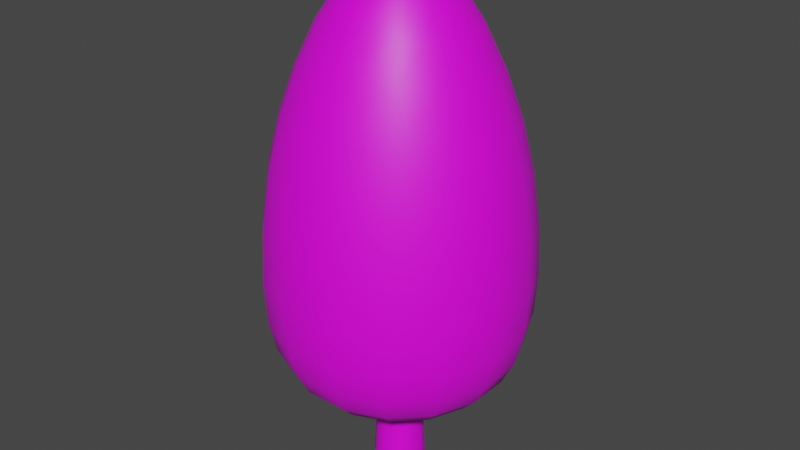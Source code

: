 # Source: Tree_1.blend  (saved by Blender 3.1.7; exported with 4.5.12 LTS)
import bpy
from mathutils import Matrix  # noqa: F401  (used for matrix-valued properties, if any)

bpy.ops.wm.read_factory_settings(use_empty=True)
scene = bpy.context.scene
scene.name = 'Scene'

# ---- collections
col_collection = bpy.data.collections.new('Collection'); scene.collection.children.link(col_collection)

# ---- images (referenced by path relative to the original .blend; pixels are not part of the script)
import os
ASSET_DIR = os.environ.get("B2B_ASSET_DIR", "")  # directory of the original .blend (textures are referenced by path, not embedded)
HERE = os.path.dirname(os.path.abspath(__file__))  # packed textures are extracted next to this script under _unpacked/

def load_image(name, relpath, width, height, colorspace="sRGB"):
    """Load a texture the original file referenced (path relative to the .blend, or extracted next to this script)."""
    p = next((c for c in (os.path.join(HERE, relpath), os.path.join(ASSET_DIR, relpath)) if relpath and os.path.exists(c)), "")
    if p:
        img = bpy.data.images.load(p, check_existing=True)
        img.name = name
    else:  # same state as the original file: an image datablock whose file is absent (Cycles renders it pink)
        img = bpy.data.images.new(name, width, height)
        img.source = "FILE"
        img.filepath = "//" + (relpath or name)
    img.colorspace_settings.name = colorspace
    return img
img_tex_tree_1_png = load_image('Tex_Tree_1.png', 'Tex_Tree_1.png', 1024, 1024, 'sRGB')

# ---- materials (node trees are filled in below, after node groups)
mat_mat_tree_1 = bpy.data.materials.new('Mat_Tree_1')
mat_mat_tree_1.use_transparent_shadow = False

# ---- material node trees
mat_mat_tree_1.use_nodes = True; mat_mat_tree_1.node_tree.nodes.clear()
_N = mat_mat_tree_1.node_tree.nodes; _L = mat_mat_tree_1.node_tree.links
n0 = _N.new('ShaderNodeBsdfPrincipled'); n0.name = 'Principled BSDF'; n0.location = (10, 300)
n0.distribution = 'GGX'
n0.subsurface_method = 'RANDOM_WALK_SKIN'
n0.inputs[3].default_value = 1.45
n0.inputs[27].default_value = (0.0, 0.0, 0.0, 1.0)
n0.inputs[28].default_value = 1.0
n1 = _N.new('ShaderNodeOutputMaterial'); n1.name = 'Material Output'; n1.location = (300, 300)
n2 = _N.new('ShaderNodeTexImage'); n2.name = 'Image Texture'; n2.location = (-280, 280)
n2.image = img_tex_tree_1_png
_L.new(n0.outputs[0], n1.inputs[0])
_L.new(n2.outputs[0], n0.inputs[0])
n1.is_active_output = True

# ---- world
world_world = bpy.data.worlds.new('World'); scene.world = world_world
world_world.use_nodes = True; world_world.node_tree.nodes.clear()
_N = world_world.node_tree.nodes; _L = world_world.node_tree.links
n0 = _N.new('ShaderNodeOutputWorld'); n0.name = 'World Output'; n0.location = (300, 300)
n1 = _N.new('ShaderNodeBackground'); n1.name = 'Background'; n1.location = (10, 300)
n1.inputs[0].default_value = (0.05088, 0.05088, 0.05088, 1.0)
_L.new(n1.outputs[0], n0.inputs[0])
n0.is_active_output = True
world_world.color = (0.05088, 0.05088, 0.05088)
world_world.use_sun_shadow = False
world_world.sun_shadow_jitter_overblur = 0.0

# ---- meshes
me_mesh_tree_1 = bpy.data.meshes.new('Mesh_Tree_1')
me_mesh_tree_1.from_pydata([(-9.537e-09, 0.16, 1.192e-08), (-1.215e-08, 0.1239, 0.8), (0.08, 0.1386, 1.192e-08), (0.06193, 0.1073, 0.8), (0.1386, 0.08, 1.192e-08), (0.1073, 0.06193, 0.8), (0.16, -1.017e-08, 1.192e-08), (0.1239, -8.155e-09, 0.8), (0.1386, -0.08, 1.192e-08), (0.1073, -0.06193, 0.8), (0.08, -0.1386, 1.192e-08), (0.06193, -0.1073, 0.8), (-2.352e-08, -0.16, 1.192e-08), (-2.298e-08, -0.1239, 0.8), (-0.08, -0.1386, 1.192e-08), (-0.06193, -0.1073, 0.8), (-0.1386, -0.08, 1.192e-08), (-0.1073, -0.06193, 0.8), (-0.16, -1.271e-09, 1.192e-08), (-0.1239, -1.264e-09, 0.8), (-0.1386, 0.08, 1.192e-08), (-0.1073, 0.06193, 0.8), (-0.08, 0.1386, 1.192e-08), (-0.06193, 0.1073, 0.8), (0.03643, 0.1831, 3.121), (0.05973, 0.3003, 3.01), (0.08671, 0.4359, 2.803), (0.1104, 0.5548, 2.551), (0.1298, 0.6524, 2.274), (0.1442, 0.7249, 1.972), (0.1531, 0.7696, 1.648), (0.1561, 0.7846, 1.335), (0.1531, 0.7696, 1.075), (0.1442, 0.7249, 0.8862), (0.1298, 0.6524, 0.7415), (0.1104, 0.5548, 0.6417), (0.05973, 0.3003, 0.5631), (0.03045, 0.1531, 0.5593), (0.1037, 0.1552, 3.121), (0.1701, 0.2546, 3.01), (0.2469, 0.3696, 2.803), (0.3143, 0.4704, 2.551), (0.3696, 0.5531, 2.274), (0.4106, 0.6145, 1.972), (0.4359, 0.6524, 1.648), (0.4445, 0.6652, 1.335), (0.4359, 0.6524, 1.075), (0.4106, 0.6145, 0.8862), (0.3696, 0.5531, 0.7415), (0.3143, 0.4704, 0.6417), (0.1701, 0.2546, 0.5631), (0.08671, 0.1298, 0.5593), (0.1552, 0.1037, 3.121), (0.2546, 0.1701, 3.01), (0.3696, 0.2469, 2.803), (0.4704, 0.3143, 2.551), (0.5531, 0.3696, 2.274), (0.6145, 0.4106, 1.972), (0.6524, 0.4359, 1.648), (0.6652, 0.4445, 1.335), (0.6524, 0.4359, 1.075), (0.6145, 0.4106, 0.8862), (0.5531, 0.3696, 0.7415), (0.4704, 0.3143, 0.6417), (0.2546, 0.1701, 0.5631), (0.1298, 0.08671, 0.5593), (0.1831, 0.03643, 3.121), (0.3003, 0.05973, 3.01), (0.4359, 0.08671, 2.803), (0.5548, 0.1104, 2.551), (0.6524, 0.1298, 2.274), (0.7249, 0.1442, 1.972), (0.7696, 0.1531, 1.648), (0.7846, 0.1561, 1.335), (0.7696, 0.1531, 1.075), (0.7249, 0.1442, 0.8862), (0.6524, 0.1298, 0.7415), (0.5548, 0.1104, 0.6417), (0.3003, 0.05973, 0.5631), (0.1531, 0.03045, 0.5593), (0.1831, -0.03643, 3.121), (0.3003, -0.05973, 3.01), (0.4359, -0.08671, 2.803), (0.5548, -0.1104, 2.551), (0.6524, -0.1298, 2.274), (0.7249, -0.1442, 1.972), (0.7696, -0.1531, 1.648), (0.7846, -0.1561, 1.335), (0.7696, -0.1531, 1.075), (0.7249, -0.1442, 0.8862), (0.6524, -0.1298, 0.7415), (0.5548, -0.1104, 0.6417), (0.3003, -0.05973, 0.5631), (0.1531, -0.03045, 0.5593), (0.1552, -0.1037, 3.121), (0.2546, -0.1701, 3.01), (0.3696, -0.2469, 2.803), (0.4704, -0.3143, 2.551), (0.5531, -0.3696, 2.274), (0.6145, -0.4106, 1.972), (0.6524, -0.4359, 1.648), (0.6652, -0.4445, 1.335), (0.6524, -0.4359, 1.075), (0.6145, -0.4106, 0.8862), (0.5531, -0.3696, 0.7415), (0.4704, -0.3143, 0.6417), (0.2546, -0.1701, 0.5631), (0.1298, -0.08671, 0.5593), (0.1037, -0.1552, 3.121), (0.1701, -0.2546, 3.01), (0.2469, -0.3696, 2.803), (0.3143, -0.4704, 2.551), (0.3696, -0.5531, 2.274), (0.4106, -0.6145, 1.972), (0.4359, -0.6524, 1.648), (0.4445, -0.6652, 1.335), (0.4359, -0.6524, 1.075), (0.4106, -0.6145, 0.8862), (0.3696, -0.5531, 0.7415), (0.3143, -0.4704, 0.6417), (0.1701, -0.2546, 0.5631), (0.08671, -0.1298, 0.5593), (0.03643, -0.1831, 3.121), (0.05973, -0.3003, 3.01), (0.08671, -0.4359, 2.803), (0.1104, -0.5548, 2.551), (0.1298, -0.6524, 2.274), (0.1442, -0.7249, 1.972), (0.1531, -0.7696, 1.648), (0.1561, -0.7846, 1.335), (0.1531, -0.7696, 1.075), (0.1442, -0.7249, 0.8862), (0.1298, -0.6524, 0.7415), (0.1104, -0.5548, 0.6417), (0.05973, -0.3003, 0.5631), (0.03045, -0.1531, 0.5593), (-0.03643, -0.1831, 3.121), (-0.05973, -0.3003, 3.01), (-0.08671, -0.4359, 2.803), (-0.1104, -0.5548, 2.551), (-0.1298, -0.6524, 2.274), (-0.1442, -0.7249, 1.972), (-0.1531, -0.7696, 1.648), (-0.1561, -0.7846, 1.335), (-0.1531, -0.7696, 1.075), (-0.1442, -0.7249, 0.8862), (-0.1298, -0.6524, 0.7415), (-0.1104, -0.5548, 0.6417), (-0.05973, -0.3003, 0.5631), (-0.03045, -0.1531, 0.5593), (-0.1037, -0.1552, 3.121), (-0.1701, -0.2546, 3.01), (-0.2469, -0.3696, 2.803), (-0.3143, -0.4704, 2.551), (-0.3696, -0.5531, 2.274), (-0.4106, -0.6145, 1.972), (-0.4359, -0.6524, 1.648), (-0.4445, -0.6652, 1.335), (-0.4359, -0.6524, 1.075), (-0.4106, -0.6145, 0.8862), (-0.3696, -0.5531, 0.7415), (-0.3143, -0.4704, 0.6417), (-0.1701, -0.2546, 0.5631), (-0.08671, -0.1298, 0.5593), (-0.1552, -0.1037, 3.121), (-0.2546, -0.1701, 3.01), (-0.3696, -0.2469, 2.803), (-0.4704, -0.3143, 2.551), (-0.5531, -0.3696, 2.274), (-0.6145, -0.4106, 1.972), (-0.6524, -0.4359, 1.648), (-0.6652, -0.4445, 1.335), (-0.6524, -0.4359, 1.075), (-0.6145, -0.4106, 0.8862), (-0.5531, -0.3696, 0.7415), (-0.4704, -0.3143, 0.6417), (-0.2546, -0.1701, 0.5631), (-0.1298, -0.08671, 0.5593), (-6.461e-08, -9.67e-08, 3.2), (-0.1831, -0.03643, 3.121), (-0.3003, -0.05973, 3.01), (-0.4359, -0.08671, 2.803), (-0.5548, -0.1104, 2.551), (-0.6524, -0.1298, 2.274), (-0.7249, -0.1442, 1.972), (-0.7696, -0.1531, 1.648), (-0.7846, -0.1561, 1.335), (-0.7696, -0.1531, 1.075), (-0.7249, -0.1442, 0.8862), (-0.6524, -0.1298, 0.7415), (-0.5548, -0.1104, 0.6417), (-0.3003, -0.05973, 0.5631), (-0.1531, -0.03045, 0.5593), (-0.1831, 0.03643, 3.121), (-0.3003, 0.05973, 3.01), (-0.4359, 0.08671, 2.803), (-0.5548, 0.1104, 2.551), (-0.6524, 0.1298, 2.274), (-0.7249, 0.1442, 1.972), (-0.7696, 0.1531, 1.648), (-0.7846, 0.1561, 1.335), (-0.7696, 0.1531, 1.075), (-0.7249, 0.1442, 0.8862), (-0.6524, 0.1298, 0.7415), (-0.5548, 0.1104, 0.6417), (-0.3003, 0.05973, 0.5631), (-0.1531, 0.03045, 0.5593), (-0.1552, 0.1037, 3.121), (-0.2546, 0.1701, 3.01), (-0.3696, 0.2469, 2.803), (-0.4704, 0.3143, 2.551), (-0.5531, 0.3696, 2.274), (-0.6145, 0.4106, 1.972), (-0.6524, 0.4359, 1.648), (-0.6652, 0.4445, 1.335), (-0.6524, 0.4359, 1.075), (-0.6145, 0.4106, 0.8862), (-0.5531, 0.3696, 0.7415), (-0.4704, 0.3143, 0.6417), (-0.2546, 0.1701, 0.5631), (-0.1298, 0.08671, 0.5593), (-0.1037, 0.1552, 3.121), (-0.1701, 0.2546, 3.01), (-0.2469, 0.3696, 2.803), (-0.3143, 0.4703, 2.551), (-0.3696, 0.5531, 2.274), (-0.4106, 0.6145, 1.972), (-0.4359, 0.6524, 1.648), (-0.4445, 0.6652, 1.335), (-0.4359, 0.6524, 1.075), (-0.4106, 0.6145, 0.8862), (-0.3696, 0.5531, 0.7415), (-0.3143, 0.4703, 0.6417), (-0.1701, 0.2546, 0.5631), (-0.08671, 0.1298, 0.5593), (-0.03643, 0.1831, 3.121), (-0.05973, 0.3003, 3.01), (-0.08671, 0.4359, 2.803), (-0.1104, 0.5548, 2.551), (-0.1298, 0.6524, 2.274), (-0.1442, 0.7249, 1.972), (-0.1531, 0.7696, 1.648), (-0.1561, 0.7846, 1.335), (-0.1531, 0.7696, 1.075), (-0.1442, 0.7249, 0.8862), (-0.1298, 0.6524, 0.7415), (-0.1104, 0.5548, 0.6417), (-0.05973, 0.3003, 0.5631), (-0.03045, 0.1531, 0.5593), (0.0, -6.994e-08, 0.56)], [], [(0, 1, 3, 2), (2, 3, 5, 4), (4, 5, 7, 6), (6, 7, 9, 8), (8, 9, 11, 10), (10, 11, 13, 12), (12, 13, 15, 14), (14, 15, 17, 16), (16, 17, 19, 18), (18, 19, 21, 20), (20, 21, 23, 22), (22, 23, 1, 0), (246, 245, 34, 35), (249, 248, 37), (245, 244, 33, 34), (242, 241, 30, 31), (235, 178, 24), (244, 243, 32, 33), (237, 236, 25, 26), (248, 247, 36, 37), (238, 237, 26, 27), (239, 238, 27, 28), (240, 239, 28, 29), (24, 38, 39, 25), (241, 240, 29, 30), (178, 38, 24), (63, 64, 50, 49), (29, 43, 44, 30), (36, 50, 51, 37), (30, 44, 45, 31), (38, 52, 53, 39), (31, 45, 46, 32), (37, 51, 249), (178, 52, 38), (32, 46, 47, 33), (25, 39, 40, 26), (33, 47, 48, 34), (26, 40, 41, 27), (34, 48, 49, 35), (27, 41, 42, 28), (28, 42, 43, 29), (50, 64, 65, 51), (44, 58, 59, 45), (52, 66, 67, 53), (45, 59, 60, 46), (51, 65, 249), (178, 66, 52), (46, 60, 61, 47), (39, 53, 54, 40), (47, 61, 62, 48), (40, 54, 55, 41), (48, 62, 63, 49), (41, 55, 56, 42), (77, 78, 64, 63), (42, 56, 57, 43), (43, 57, 58, 44), (58, 72, 73, 59), (66, 80, 81, 67), (59, 73, 74, 60), (65, 79, 249), (178, 80, 66), (60, 74, 75, 61), (53, 67, 68, 54), (61, 75, 76, 62), (54, 68, 69, 55), (62, 76, 77, 63), (55, 69, 70, 56), (91, 92, 78, 77), (56, 70, 71, 57), (57, 71, 72, 58), (64, 78, 79, 65), (80, 94, 95, 81), (73, 87, 88, 74), (79, 93, 249), (178, 94, 80), (74, 88, 89, 75), (67, 81, 82, 68), (75, 89, 90, 76), (68, 82, 83, 69), (76, 90, 91, 77), (69, 83, 84, 70), (105, 106, 92, 91), (70, 84, 85, 71), (71, 85, 86, 72), (78, 92, 93, 79), (72, 86, 87, 73), (87, 101, 102, 88), (93, 107, 249), (178, 108, 94), (88, 102, 103, 89), (81, 95, 96, 82), (89, 103, 104, 90), (82, 96, 97, 83), (90, 104, 105, 91), (83, 97, 98, 84), (119, 120, 106, 105), (84, 98, 99, 85), (85, 99, 100, 86), (92, 106, 107, 93), (86, 100, 101, 87), (94, 108, 109, 95), (178, 122, 108), (102, 116, 117, 103), (95, 109, 110, 96), (103, 117, 118, 104), (96, 110, 111, 97), (104, 118, 119, 105), (97, 111, 112, 98), (133, 134, 120, 119), (98, 112, 113, 99), (99, 113, 114, 100), (106, 120, 121, 107), (100, 114, 115, 101), (108, 122, 123, 109), (101, 115, 116, 102), (107, 121, 249), (109, 123, 124, 110), (117, 131, 132, 118), (110, 124, 125, 111), (118, 132, 133, 119), (111, 125, 126, 112), (147, 148, 134, 133), (112, 126, 127, 113), (113, 127, 128, 114), (120, 134, 135, 121), (114, 128, 129, 115), (122, 136, 137, 123), (115, 129, 130, 116), (121, 135, 249), (178, 136, 122), (116, 130, 131, 117), (131, 145, 146, 132), (124, 138, 139, 125), (132, 146, 147, 133), (125, 139, 140, 126), (161, 162, 148, 147), (126, 140, 141, 127), (127, 141, 142, 128), (134, 148, 149, 135), (128, 142, 143, 129), (136, 150, 151, 137), (129, 143, 144, 130), (135, 149, 249), (178, 150, 136), (130, 144, 145, 131), (123, 137, 138, 124), (138, 152, 153, 139), (146, 160, 161, 147), (139, 153, 154, 140), (175, 176, 162, 161), (140, 154, 155, 141), (141, 155, 156, 142), (148, 162, 163, 149), (142, 156, 157, 143), (150, 164, 165, 151), (143, 157, 158, 144), (149, 163, 249), (178, 164, 150), (144, 158, 159, 145), (137, 151, 152, 138), (145, 159, 160, 146), (160, 174, 175, 161), (153, 167, 168, 154), (190, 191, 176, 175), (154, 168, 169, 155), (155, 169, 170, 156), (162, 176, 177, 163), (156, 170, 171, 157), (178, 179, 164), (157, 171, 172, 158), (163, 177, 249), (177, 192, 249), (158, 172, 173, 159), (151, 165, 166, 152), (159, 173, 174, 160), (152, 166, 167, 153), (190, 204, 205, 191), (168, 183, 184, 169), (169, 184, 185, 170), (176, 191, 192, 177), (170, 185, 186, 171), (179, 193, 194, 180), (171, 186, 187, 172), (164, 179, 180, 165), (178, 193, 179), (172, 187, 188, 173), (165, 180, 181, 166), (173, 188, 189, 174), (166, 181, 182, 167), (174, 189, 190, 175), (167, 182, 183, 168), (183, 197, 198, 184), (204, 218, 219, 205), (184, 198, 199, 185), (191, 205, 206, 192), (185, 199, 200, 186), (193, 207, 208, 194), (186, 200, 201, 187), (192, 206, 249), (178, 207, 193), (187, 201, 202, 188), (180, 194, 195, 181), (188, 202, 203, 189), (181, 195, 196, 182), (189, 203, 204, 190), (182, 196, 197, 183), (232, 233, 219, 218), (198, 212, 213, 199), (205, 219, 220, 206), (199, 213, 214, 200), (207, 221, 222, 208), (200, 214, 215, 201), (206, 220, 249), (178, 221, 207), (201, 215, 216, 202), (194, 208, 209, 195), (202, 216, 217, 203), (195, 209, 210, 196), (203, 217, 218, 204), (196, 210, 211, 197), (197, 211, 212, 198), (212, 226, 227, 213), (219, 233, 234, 220), (213, 227, 228, 214), (221, 235, 236, 222), (214, 228, 229, 215), (220, 234, 249), (178, 235, 221), (215, 229, 230, 216), (208, 222, 223, 209), (216, 230, 231, 217), (209, 223, 224, 210), (217, 231, 232, 218), (210, 224, 225, 211), (246, 247, 233, 232), (211, 225, 226, 212), (233, 247, 248, 234), (227, 241, 242, 228), (243, 242, 31, 32), (228, 242, 243, 229), (234, 248, 249), (229, 243, 244, 230), (222, 236, 237, 223), (230, 244, 245, 231), (223, 237, 238, 224), (231, 245, 246, 232), (224, 238, 239, 225), (246, 35, 36, 247), (225, 239, 240, 226), (226, 240, 241, 227), (236, 235, 24, 25), (35, 49, 50, 36)])
me_mesh_tree_1.polygons.foreach_set('use_smooth', [True] * 252)
_uv = me_mesh_tree_1.uv_layers.new(name='UVMap')
_uv.uv.foreach_set('vector', [0.2859, 0.9772, 0.02777, 0.9772, 0.02777, 0.9638, 0.2859, 0.9638, 0.2859, 0.9638, 0.02777, 0.9638, 0.02777, 0.9505, 0.2859, 0.9505, 0.2859, 0.9505, 0.02777, 0.9505, 0.02777, 0.9371, 0.2859, 0.9371, 0.2859, 0.9371, 0.02777, 0.9371, 0.02777, 0.9238, 0.2859, 0.9238, 0.2859, 0.9238, 0.02777, 0.9238, 0.02777, 0.9104, 0.2859, 0.9104, 0.2859, 0.9104, 0.02777, 0.9104, 0.02777, 0.897, 0.2859, 0.897, 0.2859, 0.897, 0.02777, 0.897, 0.02777, 0.8837, 0.2859, 0.8837, 0.2859, 0.8837, 0.02777, 0.8837, 0.02777, 0.8703, 0.2859, 0.8703, 0.2859, 0.8703, 0.02777, 0.8703, 0.02777, 0.857, 0.2859, 0.857, 0.2859, 0.857, 0.02777, 0.857, 0.02777, 0.8436, 0.2859, 0.8436, 0.2859, 0.8436, 0.02777, 0.8436, 0.02777, 0.8302, 0.2859, 0.8302, 0.2859, 0.8302, 0.02777, 0.8302, 0.02777, 0.8169, 0.2859, 0.8169, 0.5689, 0.1405, 0.5727, 0.1664, 0.5077, 0.1667, 0.5115, 0.1405, 0.5398, 0.009753, 0.5505, 0.04967, 0.5298, 0.04949, 0.5727, 0.1664, 0.5763, 0.1958, 0.5041, 0.1962, 0.5077, 0.1667, 0.5826, 0.2815, 0.5841, 0.3445, 0.4962, 0.3445, 0.4978, 0.2816, 0.558, 0.7023, 0.5481, 0.7528, 0.5346, 0.7027, 0.5763, 0.1958, 0.5796, 0.2315, 0.5008, 0.2319, 0.5041, 0.1962, 0.5706, 0.6096, 0.5638, 0.6654, 0.5263, 0.6659, 0.5162, 0.6101, 0.5505, 0.04967, 0.5584, 0.0846, 0.5219, 0.0843, 0.5298, 0.04949, 0.5765, 0.5467, 0.5706, 0.6096, 0.5162, 0.6101, 0.5076, 0.5472, 0.5808, 0.4813, 0.5765, 0.5467, 0.5076, 0.5472, 0.5013, 0.4817, 0.5833, 0.4135, 0.5808, 0.4813, 0.5013, 0.4817, 0.4974, 0.4136, 0.5346, 0.7027, 0.512, 0.7081, 0.4894, 0.6731, 0.5263, 0.6659, 0.5841, 0.3445, 0.5833, 0.4135, 0.4974, 0.4136, 0.4962, 0.3445, 0.5481, 0.7528, 0.512, 0.7081, 0.5346, 0.7027, 0.3963, 0.1097, 0.4539, 0.05998, 0.4861, 0.07672, 0.4537, 0.1306, 0.4974, 0.4136, 0.4092, 0.4167, 0.4059, 0.3439, 0.4962, 0.3445, 0.5219, 0.0843, 0.4861, 0.07672, 0.5101, 0.04455, 0.5298, 0.04949, 0.4962, 0.3445, 0.4059, 0.3439, 0.4105, 0.2772, 0.4978, 0.2816, 0.512, 0.7081, 0.4917, 0.7187, 0.4543, 0.6875, 0.4894, 0.6731, 0.4978, 0.2816, 0.4105, 0.2772, 0.4201, 0.2246, 0.5008, 0.2319, 0.5298, 0.04949, 0.5101, 0.04455, 0.5398, 0.009753, 0.5481, 0.7528, 0.4917, 0.7187, 0.512, 0.7081, 0.5008, 0.2319, 0.4201, 0.2246, 0.4306, 0.1873, 0.5041, 0.1962, 0.5263, 0.6659, 0.4894, 0.6731, 0.4618, 0.6183, 0.5162, 0.6101, 0.5041, 0.1962, 0.4306, 0.1873, 0.4418, 0.157, 0.5077, 0.1667, 0.5162, 0.6101, 0.4618, 0.6183, 0.4381, 0.5549, 0.5076, 0.5472, 0.5077, 0.1667, 0.4418, 0.157, 0.4537, 0.1306, 0.5115, 0.1405, 0.5076, 0.5472, 0.4381, 0.5549, 0.4204, 0.4876, 0.5013, 0.4817, 0.5013, 0.4817, 0.4204, 0.4876, 0.4092, 0.4167, 0.4974, 0.4136, 0.4861, 0.07672, 0.4539, 0.05998, 0.4935, 0.03459, 0.5101, 0.04455, 0.4059, 0.3439, 0.3077, 0.3429, 0.3154, 0.2682, 0.4105, 0.2772, 0.4917, 0.7187, 0.4757, 0.7345, 0.4226, 0.7096, 0.4543, 0.6875, 0.4105, 0.2772, 0.3154, 0.2682, 0.333, 0.2093, 0.4201, 0.2246, 0.5101, 0.04455, 0.4935, 0.03459, 0.5398, 0.009753, 0.5481, 0.7528, 0.4757, 0.7345, 0.4917, 0.7187, 0.4201, 0.2246, 0.333, 0.2093, 0.3528, 0.1685, 0.4306, 0.1873, 0.4894, 0.6731, 0.4543, 0.6875, 0.4077, 0.6347, 0.4618, 0.6183, 0.4306, 0.1873, 0.3528, 0.1685, 0.374, 0.1363, 0.4418, 0.157, 0.4618, 0.6183, 0.4077, 0.6347, 0.3667, 0.5705, 0.4381, 0.5549, 0.4418, 0.157, 0.374, 0.1363, 0.3963, 0.1097, 0.4537, 0.1306, 0.4381, 0.5549, 0.3667, 0.5705, 0.3353, 0.4998, 0.4204, 0.4876, 0.3403, 0.07405, 0.4285, 0.03411, 0.4539, 0.05998, 0.3963, 0.1097, 0.4204, 0.4876, 0.3353, 0.4998, 0.3148, 0.4233, 0.4092, 0.4167, 0.4092, 0.4167, 0.3148, 0.4233, 0.3077, 0.3429, 0.4059, 0.3439, 0.3077, 0.3429, 0.1953, 0.3427, 0.2047, 0.254, 0.3154, 0.2682, 0.6272, 0.7289, 0.6163, 0.7102, 0.6638, 0.6842, 0.6901, 0.7122, 0.3154, 0.2682, 0.2047, 0.254, 0.2323, 0.1831, 0.333, 0.2093, 0.4935, 0.03459, 0.4828, 0.02024, 0.5398, 0.009753, 0.5459, 0.735, 0.6163, 0.7102, 0.6272, 0.7289, 0.333, 0.2093, 0.2323, 0.1831, 0.2658, 0.1352, 0.3528, 0.1685, 0.4543, 0.6875, 0.4226, 0.7096, 0.3547, 0.6606, 0.4077, 0.6347, 0.3528, 0.1685, 0.2658, 0.1352, 0.3025, 0.1, 0.374, 0.1363, 0.4077, 0.6347, 0.3547, 0.6606, 0.2928, 0.5959, 0.3667, 0.5705, 0.374, 0.1363, 0.3025, 0.1, 0.3403, 0.07405, 0.3963, 0.1097, 0.3667, 0.5705, 0.2928, 0.5959, 0.2433, 0.5206, 0.3353, 0.4998, 0.7357, 0.09706, 0.6595, 0.05523, 0.6771, 0.02294, 0.7906, 0.04679, 0.3353, 0.4998, 0.2433, 0.5206, 0.2093, 0.4354, 0.3148, 0.4233, 0.3148, 0.4233, 0.2093, 0.4354, 0.1953, 0.3427, 0.3077, 0.3429, 0.4539, 0.05998, 0.4285, 0.03411, 0.4828, 0.02024, 0.4935, 0.03459, 0.6163, 0.7102, 0.5993, 0.696, 0.6323, 0.6643, 0.6638, 0.6842, 0.9661, 0.2416, 0.8477, 0.2596, 0.8237, 0.1981, 0.9317, 0.1644, 0.6127, 0.01837, 0.6076, 0.03603, 0.5479, 0.02241, 0.5459, 0.735, 0.5993, 0.696, 0.6163, 0.7102, 0.9317, 0.1644, 0.8237, 0.1981, 0.7965, 0.1558, 0.8893, 0.112, 0.6901, 0.7122, 0.6638, 0.6842, 0.7252, 0.6359, 0.7754, 0.6699, 0.8893, 0.112, 0.7965, 0.1558, 0.767, 0.1231, 0.8416, 0.07371, 0.7754, 0.6699, 0.7252, 0.6359, 0.7802, 0.573, 0.8549, 0.6065, 0.8416, 0.07371, 0.767, 0.1231, 0.7357, 0.09706, 0.7906, 0.04679, 0.8549, 0.6065, 0.7802, 0.573, 0.8222, 0.5013, 0.9182, 0.5285, 0.6808, 0.1271, 0.6315, 0.0781, 0.6595, 0.05523, 0.7357, 0.09706, 0.9182, 0.5285, 0.8222, 0.5013, 0.8492, 0.422, 0.9611, 0.4377, 0.9611, 0.4377, 0.8492, 0.422, 0.8582, 0.338, 0.9782, 0.3377, 0.6771, 0.02294, 0.6595, 0.05523, 0.6076, 0.03603, 0.6127, 0.01837, 0.9782, 0.3377, 0.8582, 0.338, 0.8477, 0.2596, 0.9661, 0.2416, 0.8477, 0.2596, 0.7494, 0.2719, 0.7342, 0.2191, 0.8237, 0.1981, 0.6076, 0.03603, 0.595, 0.05, 0.5479, 0.02241, 0.5459, 0.735, 0.5786, 0.6866, 0.5993, 0.696, 0.8237, 0.1981, 0.7342, 0.2191, 0.7174, 0.1821, 0.7965, 0.1558, 0.6638, 0.6842, 0.6323, 0.6643, 0.6734, 0.6125, 0.7252, 0.6359, 0.7965, 0.1558, 0.7174, 0.1821, 0.6996, 0.1524, 0.767, 0.1231, 0.7252, 0.6359, 0.6734, 0.6125, 0.7092, 0.5507, 0.7802, 0.573, 0.767, 0.1231, 0.6996, 0.1524, 0.6808, 0.1271, 0.7357, 0.09706, 0.7802, 0.573, 0.7092, 0.5507, 0.7358, 0.4838, 0.8222, 0.5013, 0.6264, 0.1445, 0.5987, 0.09232, 0.6315, 0.0781, 0.6808, 0.1271, 0.8222, 0.5013, 0.7358, 0.4838, 0.7522, 0.4126, 0.8492, 0.422, 0.8492, 0.422, 0.7522, 0.4126, 0.7569, 0.3392, 0.8582, 0.338, 0.6595, 0.05523, 0.6315, 0.0781, 0.595, 0.05, 0.6076, 0.03603, 0.8582, 0.338, 0.7569, 0.3392, 0.7494, 0.2719, 0.8477, 0.2596, 0.5993, 0.696, 0.5786, 0.6866, 0.5977, 0.6516, 0.6323, 0.6643, 0.5459, 0.735, 0.5558, 0.6821, 0.5786, 0.6866, 0.7342, 0.2191, 0.6549, 0.2312, 0.6459, 0.1971, 0.7174, 0.1821, 0.6323, 0.6643, 0.5977, 0.6516, 0.621, 0.598, 0.6734, 0.6125, 0.7174, 0.1821, 0.6459, 0.1971, 0.6364, 0.1691, 0.6996, 0.1524, 0.6734, 0.6125, 0.621, 0.598, 0.6411, 0.5371, 0.7092, 0.5507, 0.6996, 0.1524, 0.6364, 0.1691, 0.6264, 0.1445, 0.6808, 0.1271, 0.7092, 0.5507, 0.6411, 0.5371, 0.6558, 0.4734, 0.7358, 0.4838, 0.5726, 0.1522, 0.5638, 0.09888, 0.5987, 0.09232, 0.6264, 0.1445, 0.7358, 0.4838, 0.6558, 0.4734, 0.6648, 0.4072, 0.7522, 0.4126, 0.7522, 0.4126, 0.6648, 0.4072, 0.6673, 0.3401, 0.7569, 0.3392, 0.6315, 0.0781, 0.5987, 0.09232, 0.5777, 0.05946, 0.595, 0.05, 0.7569, 0.3392, 0.6673, 0.3401, 0.6631, 0.2792, 0.7494, 0.2719, 0.5786, 0.6866, 0.5558, 0.6821, 0.5615, 0.6455, 0.5977, 0.6516, 0.7494, 0.2719, 0.6631, 0.2792, 0.6549, 0.2312, 0.7342, 0.2191, 0.595, 0.05, 0.5777, 0.05946, 0.5479, 0.02241, 0.5977, 0.6516, 0.5615, 0.6455, 0.5685, 0.5912, 0.621, 0.598, 0.6459, 0.1971, 0.5782, 0.2036, 0.5755, 0.1764, 0.6364, 0.1691, 0.621, 0.598, 0.5685, 0.5912, 0.5748, 0.5307, 0.6411, 0.5371, 0.6364, 0.1691, 0.5755, 0.1764, 0.5726, 0.1522, 0.6264, 0.1445, 0.6411, 0.5371, 0.5748, 0.5307, 0.5796, 0.4684, 0.6558, 0.4734, 0.5192, 0.1515, 0.5287, 0.09829, 0.5638, 0.09888, 0.5726, 0.1522, 0.6558, 0.4734, 0.5796, 0.4684, 0.5828, 0.4045, 0.6648, 0.4072, 0.6648, 0.4072, 0.5828, 0.4045, 0.5839, 0.3403, 0.6673, 0.3401, 0.5987, 0.09232, 0.5638, 0.09888, 0.5579, 0.06416, 0.5777, 0.05946, 0.6673, 0.3401, 0.5839, 0.3403, 0.5831, 0.2822, 0.6631, 0.2792, 0.5558, 0.6821, 0.5324, 0.6824, 0.5247, 0.6459, 0.5615, 0.6455, 0.6631, 0.2792, 0.5831, 0.2822, 0.5808, 0.2364, 0.6549, 0.2312, 0.5777, 0.05946, 0.5579, 0.06416, 0.5479, 0.02241, 0.5459, 0.735, 0.5324, 0.6824, 0.5558, 0.6821, 0.6549, 0.2312, 0.5808, 0.2364, 0.5782, 0.2036, 0.6459, 0.1971, 0.5782, 0.2036, 0.5119, 0.2028, 0.5154, 0.1756, 0.5755, 0.1764, 0.5685, 0.5912, 0.5159, 0.5914, 0.5091, 0.5307, 0.5748, 0.5307, 0.5755, 0.1764, 0.5154, 0.1756, 0.5192, 0.1515, 0.5726, 0.1522, 0.5748, 0.5307, 0.5091, 0.5307, 0.5043, 0.4683, 0.5796, 0.4684, 0.4659, 0.1425, 0.4946, 0.09062, 0.5287, 0.09829, 0.5192, 0.1515, 0.5796, 0.4684, 0.5043, 0.4683, 0.5021, 0.4042, 0.5828, 0.4045, 0.5828, 0.4045, 0.5021, 0.4042, 0.5025, 0.3396, 0.5839, 0.3403, 0.5638, 0.09888, 0.5287, 0.09829, 0.5373, 0.06403, 0.5579, 0.06416, 0.5839, 0.3403, 0.5025, 0.3396, 0.505, 0.2814, 0.5831, 0.2822, 0.5324, 0.6824, 0.5097, 0.6876, 0.4886, 0.6526, 0.5247, 0.6459, 0.5831, 0.2822, 0.505, 0.2814, 0.5085, 0.2355, 0.5808, 0.2364, 0.5579, 0.06416, 0.5373, 0.06403, 0.5479, 0.02241, 0.5459, 0.735, 0.5097, 0.6876, 0.5324, 0.6824, 0.5808, 0.2364, 0.5085, 0.2355, 0.5119, 0.2028, 0.5782, 0.2036, 0.5615, 0.6455, 0.5247, 0.6459, 0.5159, 0.5914, 0.5685, 0.5912, 0.5159, 0.5914, 0.463, 0.5989, 0.4418, 0.5373, 0.5091, 0.5307, 0.5154, 0.1756, 0.4551, 0.1667, 0.4659, 0.1425, 0.5192, 0.1515, 0.5091, 0.5307, 0.4418, 0.5373, 0.4273, 0.4727, 0.5043, 0.4683, 0.4128, 0.1239, 0.4633, 0.0755, 0.4946, 0.09062, 0.4659, 0.1425, 0.5043, 0.4683, 0.4273, 0.4727, 0.4194, 0.4057, 0.5021, 0.4042, 0.5021, 0.4042, 0.4194, 0.4057, 0.4187, 0.3378, 0.5025, 0.3396, 0.5287, 0.09829, 0.4946, 0.09062, 0.5176, 0.0591, 0.5373, 0.06403, 0.5025, 0.3396, 0.4187, 0.3378, 0.425, 0.2765, 0.505, 0.2814, 0.5097, 0.6876, 0.489, 0.6977, 0.454, 0.666, 0.4886, 0.6526, 0.505, 0.2814, 0.425, 0.2765, 0.4348, 0.2285, 0.5085, 0.2355, 0.5373, 0.06403, 0.5176, 0.0591, 0.5479, 0.02241, 0.5459, 0.735, 0.489, 0.6977, 0.5097, 0.6876, 0.5085, 0.2355, 0.4348, 0.2285, 0.4448, 0.1945, 0.5119, 0.2028, 0.5247, 0.6459, 0.4886, 0.6526, 0.463, 0.5989, 0.5159, 0.5914, 0.5119, 0.2028, 0.4448, 0.1945, 0.4551, 0.1667, 0.5154, 0.1756, 0.4551, 0.1667, 0.3933, 0.1484, 0.4128, 0.1239, 0.4659, 0.1425, 0.4418, 0.5373, 0.3726, 0.551, 0.3459, 0.4825, 0.4273, 0.4727, 0.361, 0.09314, 0.4375, 0.05217, 0.4633, 0.0755, 0.4128, 0.1239, 0.4273, 0.4727, 0.3459, 0.4825, 0.3305, 0.4097, 0.4194, 0.4057, 0.4194, 0.4057, 0.3305, 0.4097, 0.3282, 0.3349, 0.4187, 0.3378, 0.4946, 0.09062, 0.4633, 0.0755, 0.5007, 0.04949, 0.5176, 0.0591, 0.4187, 0.3378, 0.3282, 0.3349, 0.3386, 0.2669, 0.425, 0.2765, 0.5459, 0.735, 0.4726, 0.7127, 0.489, 0.6977, 0.425, 0.2765, 0.3386, 0.2669, 0.3563, 0.2141, 0.4348, 0.2285, 0.5176, 0.0591, 0.5007, 0.04949, 0.5479, 0.02241, 0.5007, 0.04949, 0.4887, 0.03553, 0.5479, 0.02241, 0.4348, 0.2285, 0.3563, 0.2141, 0.3745, 0.1775, 0.4448, 0.1945, 0.4886, 0.6526, 0.454, 0.666, 0.41, 0.6139, 0.463, 0.5989, 0.4448, 0.1945, 0.3745, 0.1775, 0.3933, 0.1484, 0.4551, 0.1667, 0.463, 0.5989, 0.41, 0.6139, 0.3726, 0.551, 0.4418, 0.5373, 0.361, 0.09314, 0.3122, 0.04357, 0.4216, 0.02044, 0.4375, 0.05217, 0.3459, 0.4825, 0.2569, 0.4994, 0.2309, 0.4175, 0.3305, 0.4097, 0.3305, 0.4097, 0.2309, 0.4175, 0.225, 0.331, 0.3282, 0.3349, 0.4633, 0.0755, 0.4375, 0.05217, 0.4887, 0.03553, 0.5007, 0.04949, 0.3282, 0.3349, 0.225, 0.331, 0.2393, 0.2513, 0.3386, 0.2669, 0.4726, 0.7127, 0.4622, 0.7328, 0.3951, 0.7166, 0.4218, 0.6873, 0.3386, 0.2669, 0.2393, 0.2513, 0.2688, 0.19, 0.3563, 0.2141, 0.489, 0.6977, 0.4726, 0.7127, 0.4218, 0.6873, 0.454, 0.666, 0.5459, 0.735, 0.4622, 0.7328, 0.4726, 0.7127, 0.3563, 0.2141, 0.2688, 0.19, 0.2982, 0.1486, 0.3745, 0.1775, 0.454, 0.666, 0.4218, 0.6873, 0.357, 0.6381, 0.41, 0.6139, 0.3745, 0.1775, 0.2982, 0.1486, 0.3292, 0.1174, 0.3933, 0.1484, 0.41, 0.6139, 0.357, 0.6381, 0.2998, 0.5736, 0.3726, 0.551, 0.3933, 0.1484, 0.3292, 0.1174, 0.361, 0.09314, 0.4128, 0.1239, 0.3726, 0.551, 0.2998, 0.5736, 0.2569, 0.4994, 0.3459, 0.4825, 0.2569, 0.4994, 0.1572, 0.5266, 0.1148, 0.4314, 0.2309, 0.4175, 0.7451, 0.07314, 0.6857, 0.1099, 0.6271, 0.0604, 0.6526, 0.03413, 0.2309, 0.4175, 0.1148, 0.4314, 0.1022, 0.3271, 0.225, 0.331, 0.4375, 0.05217, 0.4216, 0.02044, 0.4843, 0.01826, 0.4887, 0.03553, 0.225, 0.331, 0.1022, 0.3271, 0.1222, 0.2293, 0.2393, 0.2513, 0.6176, 0.7315, 0.6013, 0.7168, 0.6359, 0.6851, 0.668, 0.7061, 0.2393, 0.2513, 0.1222, 0.2293, 0.1601, 0.1508, 0.2688, 0.19, 0.4887, 0.03553, 0.4843, 0.01826, 0.5479, 0.02241, 0.5481, 0.7528, 0.6013, 0.7168, 0.6176, 0.7315, 0.2688, 0.19, 0.1601, 0.1508, 0.21, 0.1002, 0.2982, 0.1486, 0.4218, 0.6873, 0.3951, 0.7166, 0.3056, 0.6733, 0.357, 0.6381, 0.2982, 0.1486, 0.21, 0.1002, 0.2614, 0.06609, 0.3292, 0.1174, 0.357, 0.6381, 0.3056, 0.6733, 0.2226, 0.608, 0.2998, 0.5736, 0.3292, 0.1174, 0.2614, 0.06609, 0.3122, 0.04357, 0.361, 0.09314, 0.2998, 0.5736, 0.2226, 0.608, 0.1572, 0.5266, 0.2569, 0.4994, 0.6267, 0.1309, 0.5941, 0.07686, 0.6271, 0.0604, 0.6857, 0.1099, 0.8671, 0.4336, 0.7642, 0.4223, 0.7708, 0.3435, 0.8801, 0.3438, 0.6526, 0.03413, 0.6271, 0.0604, 0.5866, 0.03415, 0.5974, 0.01955, 0.8801, 0.3438, 0.7708, 0.3435, 0.7642, 0.27, 0.8727, 0.2579, 0.6013, 0.7168, 0.5808, 0.707, 0.6007, 0.6717, 0.6359, 0.6851, 0.8727, 0.2579, 0.7642, 0.27, 0.748, 0.2115, 0.8492, 0.188, 0.5974, 0.01955, 0.5866, 0.03415, 0.5398, 0.009753, 0.5481, 0.7528, 0.5808, 0.707, 0.6013, 0.7168, 0.8492, 0.188, 0.748, 0.2115, 0.7291, 0.1703, 0.8188, 0.139, 0.668, 0.7061, 0.6359, 0.6851, 0.6792, 0.6319, 0.7327, 0.6565, 0.8188, 0.139, 0.7291, 0.1703, 0.7081, 0.1374, 0.7836, 0.1015, 0.7327, 0.6565, 0.6792, 0.6319, 0.717, 0.5677, 0.7908, 0.5914, 0.7836, 0.1015, 0.7081, 0.1374, 0.6857, 0.1099, 0.7451, 0.07314, 0.7908, 0.5914, 0.717, 0.5677, 0.7457, 0.4976, 0.8363, 0.5168, 0.8363, 0.5168, 0.7457, 0.4976, 0.7642, 0.4223, 0.8671, 0.4336, 0.7642, 0.4223, 0.6711, 0.4161, 0.674, 0.344, 0.7708, 0.3435, 0.6271, 0.0604, 0.5941, 0.07686, 0.5701, 0.04437, 0.5866, 0.03415, 0.7708, 0.3435, 0.674, 0.344, 0.6697, 0.2778, 0.7642, 0.27, 0.5808, 0.707, 0.558, 0.7023, 0.5638, 0.6654, 0.6007, 0.6717, 0.7642, 0.27, 0.6697, 0.2778, 0.6605, 0.2253, 0.748, 0.2115, 0.5866, 0.03415, 0.5701, 0.04437, 0.5398, 0.009753, 0.5481, 0.7528, 0.558, 0.7023, 0.5808, 0.707, 0.748, 0.2115, 0.6605, 0.2253, 0.65, 0.188, 0.7291, 0.1703, 0.6359, 0.6851, 0.6007, 0.6717, 0.625, 0.6167, 0.6792, 0.6319, 0.7291, 0.1703, 0.65, 0.188, 0.6387, 0.1574, 0.7081, 0.1374, 0.6792, 0.6319, 0.625, 0.6167, 0.6459, 0.5533, 0.717, 0.5677, 0.7081, 0.1374, 0.6387, 0.1574, 0.6267, 0.1309, 0.6857, 0.1099, 0.717, 0.5677, 0.6459, 0.5533, 0.6614, 0.4864, 0.7457, 0.4976, 0.5689, 0.1405, 0.5584, 0.0846, 0.5941, 0.07686, 0.6267, 0.1309, 0.7457, 0.4976, 0.6614, 0.4864, 0.6711, 0.4161, 0.7642, 0.4223, 0.5941, 0.07686, 0.5584, 0.0846, 0.5505, 0.04967, 0.5701, 0.04437, 0.674, 0.344, 0.5841, 0.3445, 0.5826, 0.2815, 0.6697, 0.2778, 0.5796, 0.2315, 0.5826, 0.2815, 0.4978, 0.2816, 0.5008, 0.2319, 0.6697, 0.2778, 0.5826, 0.2815, 0.5796, 0.2315, 0.6605, 0.2253, 0.5701, 0.04437, 0.5505, 0.04967, 0.5398, 0.009753, 0.6605, 0.2253, 0.5796, 0.2315, 0.5763, 0.1958, 0.65, 0.188, 0.6007, 0.6717, 0.5638, 0.6654, 0.5706, 0.6096, 0.625, 0.6167, 0.65, 0.188, 0.5763, 0.1958, 0.5727, 0.1664, 0.6387, 0.1574, 0.625, 0.6167, 0.5706, 0.6096, 0.5765, 0.5467, 0.6459, 0.5533, 0.6387, 0.1574, 0.5727, 0.1664, 0.5689, 0.1405, 0.6267, 0.1309, 0.6459, 0.5533, 0.5765, 0.5467, 0.5808, 0.4813, 0.6614, 0.4864, 0.5689, 0.1405, 0.5115, 0.1405, 0.5219, 0.0843, 0.5584, 0.0846, 0.6614, 0.4864, 0.5808, 0.4813, 0.5833, 0.4135, 0.6711, 0.4161, 0.6711, 0.4161, 0.5833, 0.4135, 0.5841, 0.3445, 0.674, 0.344, 0.5638, 0.6654, 0.558, 0.7023, 0.5346, 0.7027, 0.5263, 0.6659, 0.5115, 0.1405, 0.4537, 0.1306, 0.4861, 0.07672, 0.5219, 0.0843])
me_mesh_tree_1.materials.append(mat_mat_tree_1)
me_mesh_tree_1.use_remesh_fix_poles = True
me_mesh_tree_1.use_remesh_preserve_attributes = False
me_mesh_tree_1.update()

# ---- objects
ob_tree_1 = bpy.data.objects.new('Tree_1', me_mesh_tree_1)

# ---- transforms, parenting, visibility, modifiers, constraints
ob_tree_1.location = (0.0, 0.0, 0.0)

# ---- collection membership
col_collection.objects.link(ob_tree_1)

# ---- scene / render settings (as saved in the file)
scene.frame_start = 1; scene.frame_end = 250; scene.frame_set(1)
scene.render.engine = 'BLENDER_EEVEE_NEXT'
scene.cycles.sampling_pattern = 'TABULATED_SOBOL'
scene.cycles.use_light_tree = False
scene.view_settings.view_transform = 'Filmic'
bpy.context.view_layer.update()

# ---- added for rendering (the .blend has no active camera and no usable light): camera, sun
cam_auto = bpy.data.cameras.new('AutoCamera')
cam_auto.lens = 50.0
cam_auto.sensor_width = 36.0
cam_auto.clip_end = 1000.0
ob_auto_camera = bpy.data.objects.new('AutoCamera', cam_auto)
scene.collection.objects.link(ob_auto_camera)
ob_auto_camera.location = (3.60305, -4.32366, 4.48244)
ob_auto_camera.rotation_euler = (1.09748, -7.21219e-08, 0.694738)
scene.camera = ob_auto_camera
light_auto_sun = bpy.data.lights.new('AutoSun', 'SUN')
light_auto_sun.energy = 3.0
light_auto_sun.angle = 0.0523599
ob_auto_sun = bpy.data.objects.new('AutoSun', light_auto_sun)
scene.collection.objects.link(ob_auto_sun)
ob_auto_sun.rotation_euler = (0.872665, 0.174533, 0.523599)
bpy.context.view_layer.update()
